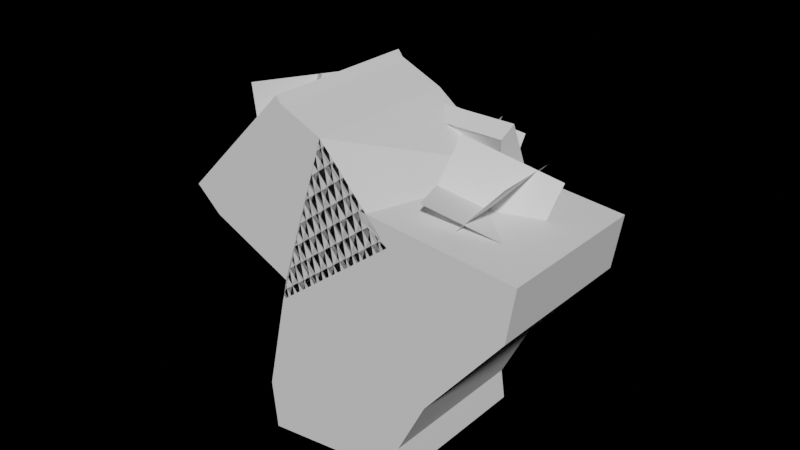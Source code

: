 # Source: low_poly_leafpack_trees.blend  (saved by Blender 2.93.21; exported with 4.5.12 LTS)
import bpy
from mathutils import Matrix  # noqa: F401  (used for matrix-valued properties, if any)

bpy.ops.wm.read_factory_settings(use_empty=True)
scene = bpy.context.scene
scene.name = 'Scene'

# ---- collections
col_collection = bpy.data.collections.new('Collection'); scene.collection.children.link(col_collection)

# ---- world
world_world = bpy.data.worlds.new('World'); scene.world = world_world
world_world.use_nodes = True; world_world.node_tree.nodes.clear()
_N = world_world.node_tree.nodes; _L = world_world.node_tree.links
n0 = _N.new('ShaderNodeOutputWorld'); n0.name = 'World Output'; n0.location = (300, 300)
n1 = _N.new('ShaderNodeBackground'); n1.name = 'Background'; n1.location = (10, 300)
n1.inputs[0].default_value = (0.0, 0.0, 0.0, 1.0)
_L.new(n1.outputs[0], n0.inputs[0])
n0.is_active_output = True
world_world.color = (0.05088, 0.05088, 0.05088)
world_world.use_sun_shadow = False
world_world.sun_shadow_jitter_overblur = 0.0

# ---- meshes
me_cube = bpy.data.meshes.new('Cube')
me_cube.from_pydata([(0.0, 0.0, 0.0), (-0.01539, -1.683e-08, 0.1253), (0.004396, -3.75e-08, 0.2791), (0.09302, -6.685e-08, 0.4975), (0.08036, -8.513e-08, 0.6336), (0.01073, -9.832e-08, 0.7317), (-0.1032, -1.013e-07, 0.7539), (-0.3058, -1.136e-07, 0.8457), (0.2411, -7.854e-08, 0.5845), (-0.3546, -1.2e-07, 0.893), (0.3403, -9.474e-08, 0.7051), (0.3494, -1.079e-07, 0.8028), (0.01073, 0.1435, 0.6844), (0.01073, 0.2167, 0.692), (0.01073, 0.3114, 0.7333)], [(0, 1), (1, 2), (2, 3), (3, 4), (4, 5), (5, 6), (6, 7), (3, 8), (7, 9), (8, 10), (10, 11), (5, 12), (12, 13), (13, 14)], [])
_uv = me_cube.uv_layers.new(name='UVMap')
_uv.uv.foreach_set('vector', [])
me_cube.use_remesh_fix_poles = True
me_cube.use_remesh_preserve_attributes = False
me_cube.update()
me_plane = bpy.data.meshes.new('Plane')
me_plane.from_pydata([(-0.4915, -0.4915, 2.847e-07), (0.4915, -0.4915, 2.847e-07), (-0.4915, 0.4915, 3.019e-07), (0.4915, 0.4915, 3.019e-07), (-0.4915, -0.199, -0.4495), (0.4915, -0.199, -0.4495), (-0.4915, 0.199, 0.4495), (0.4915, 0.199, 0.4495), (-0.1127, 0.5182, -0.4495), (-0.2795, -0.4506, -0.4495), (0.2795, 0.4506, 0.4495), (0.1127, -0.5182, 0.4495), (-2.561, 0.8557, -0.6524), (-2.217, 0.1708, -0.2781), (-1.921, 1.337, -0.3598), (-1.577, 0.6526, 0.0145), (-2.167, 0.9246, -0.8892), (-1.823, 0.2397, -0.515), (-2.316, 1.269, -0.123), (-1.972, 0.5836, 0.2513), (-1.567, 1.012, -0.5315), (-2.256, 0.6536, -0.8834), (-1.882, 0.8547, 0.2455), (-2.571, 0.4961, -0.1064), (-0.2282, 1.997, -0.3543), (-1.278, 1.692, -0.326), (0.07782, 0.9486, -0.3033), (-0.9719, 0.6436, -0.2749), (-0.1312, 1.711, 0.1601), (-1.181, 1.406, 0.1885), (-0.01918, 1.235, -0.8177), (-1.069, 0.9297, -0.7894), (-0.3125, 0.8287, 0.2083), (-0.436, 1.914, 0.1532), (-0.7641, 0.727, -0.7824), (-0.8876, 1.812, -0.8375)], [], [(0, 1, 3, 2), (4, 5, 7, 6), (8, 9, 11, 10), (12, 13, 15, 14), (16, 17, 19, 18), (20, 21, 23, 22), (24, 25, 27, 26), (28, 29, 31, 30), (32, 33, 35, 34)])
_uv = me_plane.uv_layers.new(name='UVMap')
_uv.uv.foreach_set('vector', [0.0, 0.0, 1.0, 0.0, 1.0, 1.0, 0.0, 1.0, 0.0, 0.0, 1.0, 0.0, 1.0, 1.0, 0.0, 1.0, 0.0, 0.0, 1.0, 0.0, 1.0, 1.0, 0.0, 1.0, 0.0, 0.0, 1.0, 0.0, 1.0, 1.0, 0.0, 1.0, 0.0, 0.0, 1.0, 0.0, 1.0, 1.0, 0.0, 1.0, 0.0, 0.0, 1.0, 0.0, 1.0, 1.0, 0.0, 1.0, 0.0, 0.0, 1.0, 0.0, 1.0, 1.0, 0.0, 1.0, 0.0, 0.0, 1.0, 0.0, 1.0, 1.0, 0.0, 1.0, 0.0, 0.0, 1.0, 0.0, 1.0, 1.0, 0.0, 1.0])
me_plane.use_remesh_fix_poles = True
me_plane.use_remesh_preserve_attributes = False
me_plane.update()

# ---- objects
ob_trunk = bpy.data.objects.new('Trunk', me_cube)
ob_leafpack = bpy.data.objects.new('LeafPack', me_plane)

# ---- transforms, parenting, visibility, modifiers, constraints
ob_trunk.location = (0.0, 0.0, 0.0)
ob_trunk.scale = (2.133, 2.133, 2.133)
_m = ob_trunk.modifiers.new('Skin', 'SKIN')
ob_leafpack.parent = ob_trunk
ob_leafpack.location = (0.332, 0.0, 0.805)
ob_leafpack.rotation_euler = (-0.1026, 0.3278, 0.3313)
ob_leafpack.scale = (0.3038, 0.3038, 0.3038)

# ---- collection membership
col_collection.objects.link(ob_trunk)
col_collection.objects.link(ob_leafpack)

# ---- scene / render settings (as saved in the file)
scene.frame_start = 1; scene.frame_end = 250; scene.frame_set(1)
scene.render.engine = 'BLENDER_EEVEE_NEXT'
scene.cycles.use_denoising = False
scene.cycles.samples = 128
scene.cycles.sampling_pattern = 'TABULATED_SOBOL'
scene.cycles.use_adaptive_sampling = False
scene.cycles.use_light_tree = False
scene.eevee.use_gtao = True
scene.eevee.use_raytracing = True
scene.view_settings.view_transform = 'Filmic'
bpy.context.view_layer.update()

# ---- added for rendering (the .blend has no active camera and no usable light): camera, sun
cam_auto = bpy.data.cameras.new('AutoCamera')
cam_auto.lens = 50.0
cam_auto.sensor_width = 36.0
cam_auto.clip_end = 1000.0
ob_auto_camera = bpy.data.objects.new('AutoCamera', cam_auto)
scene.collection.objects.link(ob_auto_camera)
ob_auto_camera.location = (3.88853, -4.58082, 4.46758)
ob_auto_camera.rotation_euler = (1.09748, -7.21219e-08, 0.694738)
scene.camera = ob_auto_camera
light_auto_sun = bpy.data.lights.new('AutoSun', 'SUN')
light_auto_sun.energy = 3.0
light_auto_sun.angle = 0.0523599
ob_auto_sun = bpy.data.objects.new('AutoSun', light_auto_sun)
scene.collection.objects.link(ob_auto_sun)
ob_auto_sun.rotation_euler = (0.872665, 0.174533, 0.523599)
bpy.context.view_layer.update()
